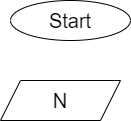

The diagram above was exported from draw.io. Its source (the exported page's mxGraphModel, read from the mxfile embedded in the PNG):
<mxGraphModel dx="576" dy="131" grid="1" gridSize="10" guides="1" tooltips="1" connect="1" arrows="1" fold="1" page="1" pageScale="1" pageWidth="850" pageHeight="1100" math="0" shadow="0">
  <root>
    <mxCell id="0" />
    <mxCell id="1" parent="0" />
    <mxCell id="2" value="&lt;font style=&quot;font-size: 20px;&quot;&gt;Start&lt;/font&gt;" style="ellipse;whiteSpace=wrap;html=1;" parent="1" vertex="1">
      <mxGeometry x="220" width="120" height="40" as="geometry" />
    </mxCell>
    <mxCell id="3" value="N" style="shape=parallelogram;perimeter=parallelogramPerimeter;whiteSpace=wrap;html=1;fixedSize=1;fontSize=20;" parent="1" vertex="1">
      <mxGeometry x="210" y="80" width="120" height="40" as="geometry" />
    </mxCell>
  </root>
</mxGraphModel>